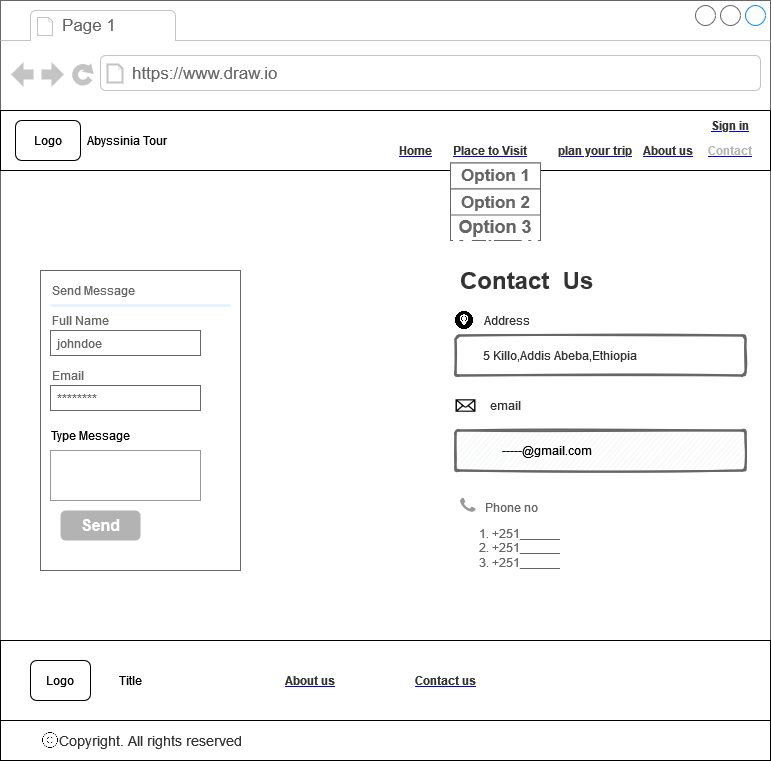

The diagram above was exported from draw.io. Its source (the exported page's mxGraphModel, read from the mxfile embedded in the PNG):
<mxGraphModel dx="1303" dy="687" grid="1" gridSize="10" guides="1" tooltips="1" connect="1" arrows="1" fold="1" page="1" pageScale="1" pageWidth="3300" pageHeight="4681" math="0" shadow="0">
  <root>
    <mxCell id="0" />
    <mxCell id="1" parent="0" />
    <mxCell id="2" value="" style="strokeWidth=1;shadow=0;dashed=0;align=center;html=1;shape=mxgraph.mockup.containers.browserWindow;rSize=0;strokeColor=#666666;strokeColor2=#008cff;strokeColor3=#c4c4c4;mainText=,;recursiveResize=0;fontSize=12;fillColor=#FFFFFF;" vertex="1" parent="1">
      <mxGeometry x="180" y="300" width="770" height="640" as="geometry" />
    </mxCell>
    <mxCell id="3" value="Page 1" style="strokeWidth=1;shadow=0;dashed=0;align=center;html=1;shape=mxgraph.mockup.containers.anchor;fontSize=17;fontColor=#666666;align=left;fillColor=#FFFFFF;" vertex="1" parent="2">
      <mxGeometry x="60" y="12" width="110" height="26" as="geometry" />
    </mxCell>
    <mxCell id="4" value="https://www.draw.io" style="strokeWidth=1;shadow=0;dashed=0;align=center;html=1;shape=mxgraph.mockup.containers.anchor;rSize=0;fontSize=17;fontColor=#666666;align=left;fillColor=#FFFFFF;" vertex="1" parent="2">
      <mxGeometry x="130" y="60" width="250" height="26" as="geometry" />
    </mxCell>
    <mxCell id="5" value="" style="rounded=0;whiteSpace=wrap;html=1;" vertex="1" parent="2">
      <mxGeometry y="110" width="770" height="60" as="geometry" />
    </mxCell>
    <mxCell id="6" value="Logo" style="rounded=1;whiteSpace=wrap;html=1;" vertex="1" parent="2">
      <mxGeometry x="15" y="120" width="65" height="40" as="geometry" />
    </mxCell>
    <mxCell id="7" value="&lt;span&gt;Abyssinia Tour&lt;br&gt;&lt;/span&gt;" style="text;html=1;strokeColor=none;fillColor=none;align=center;verticalAlign=middle;whiteSpace=wrap;rounded=0;" vertex="1" parent="2">
      <mxGeometry x="85" y="125" width="85" height="30" as="geometry" />
    </mxCell>
    <UserObject label="&lt;font color=&quot;#333333&quot;&gt;&lt;b&gt;Home&lt;/b&gt;&lt;/font&gt;" link="https://www.draw.io" id="8">
      <mxCell style="text;html=1;strokeColor=none;fillColor=none;whiteSpace=wrap;align=center;verticalAlign=middle;fontColor=#0000EE;fontStyle=4;" vertex="1" parent="2">
        <mxGeometry x="405" y="145" width="20" height="10" as="geometry" />
      </mxCell>
    </UserObject>
    <UserObject label="&lt;font color=&quot;#333333&quot;&gt;&lt;b&gt;About us&lt;/b&gt;&lt;/font&gt;" link="https://www.draw.io" id="9">
      <mxCell style="text;html=1;strokeColor=none;fillColor=none;whiteSpace=wrap;align=center;verticalAlign=middle;fontColor=#0000EE;fontStyle=4;" vertex="1" parent="2">
        <mxGeometry x="640" y="145" width="55" height="10" as="geometry" />
      </mxCell>
    </UserObject>
    <UserObject label="&lt;font color=&quot;#B3B3B3&quot;&gt;&lt;b&gt;Contact&lt;/b&gt;&lt;/font&gt;" link="https://www.draw.io" id="10">
      <mxCell style="text;html=1;strokeColor=none;fillColor=none;whiteSpace=wrap;align=center;verticalAlign=middle;fontColor=#0000EE;fontStyle=4;" vertex="1" parent="2">
        <mxGeometry x="705" y="145" width="50" height="10" as="geometry" />
      </mxCell>
    </UserObject>
    <mxCell id="11" value="" style="strokeWidth=1;shadow=0;dashed=0;align=center;html=1;shape=mxgraph.mockup.forms.rrect;rSize=0;strokeColor=#666666;fillColor=#ffffff;fontSize=12;" vertex="1" parent="2">
      <mxGeometry x="40" y="270" width="200" height="300" as="geometry" />
    </mxCell>
    <mxCell id="12" value="Send Message" style="strokeWidth=1;shadow=0;dashed=0;align=center;html=1;shape=mxgraph.mockup.forms.anchor;fontSize=12;fontColor=#666666;align=left;resizeWidth=1;spacingLeft=0;" vertex="1" parent="11">
      <mxGeometry width="100" height="20" relative="1" as="geometry">
        <mxPoint x="10" y="10" as="offset" />
      </mxGeometry>
    </mxCell>
    <mxCell id="13" value="" style="shape=line;strokeColor=#ddeeff;strokeWidth=2;html=1;resizeWidth=1;fontSize=12;" vertex="1" parent="11">
      <mxGeometry width="180" height="10" relative="1" as="geometry">
        <mxPoint x="10" y="30" as="offset" />
      </mxGeometry>
    </mxCell>
    <mxCell id="14" value="Full Name" style="strokeWidth=1;shadow=0;dashed=0;align=center;html=1;shape=mxgraph.mockup.forms.anchor;fontSize=12;fontColor=#666666;align=left;resizeWidth=1;spacingLeft=0;" vertex="1" parent="11">
      <mxGeometry width="100" height="20" relative="1" as="geometry">
        <mxPoint x="10" y="40" as="offset" />
      </mxGeometry>
    </mxCell>
    <mxCell id="15" value="johndoe" style="strokeWidth=1;shadow=0;dashed=0;align=center;html=1;shape=mxgraph.mockup.forms.rrect;rSize=0;strokeColor=#666666;fontColor=#666666;align=left;spacingLeft=5;resizeWidth=1;fontSize=12;" vertex="1" parent="11">
      <mxGeometry width="150" height="25" relative="1" as="geometry">
        <mxPoint x="10" y="60" as="offset" />
      </mxGeometry>
    </mxCell>
    <mxCell id="16" value="Email" style="strokeWidth=1;shadow=0;dashed=0;align=center;html=1;shape=mxgraph.mockup.forms.anchor;fontSize=12;fontColor=#666666;align=left;resizeWidth=1;spacingLeft=0;" vertex="1" parent="11">
      <mxGeometry width="100" height="20" relative="1" as="geometry">
        <mxPoint x="10" y="95" as="offset" />
      </mxGeometry>
    </mxCell>
    <mxCell id="17" value="********" style="strokeWidth=1;shadow=0;dashed=0;align=center;html=1;shape=mxgraph.mockup.forms.rrect;rSize=0;strokeColor=#666666;fontColor=#666666;align=left;spacingLeft=5;resizeWidth=1;fontSize=12;" vertex="1" parent="11">
      <mxGeometry width="150" height="25" relative="1" as="geometry">
        <mxPoint x="10" y="115" as="offset" />
      </mxGeometry>
    </mxCell>
    <mxCell id="18" value="Send" style="strokeWidth=1;shadow=0;dashed=0;align=center;html=1;shape=mxgraph.mockup.forms.rrect;rSize=5;strokeColor=none;fontColor=#ffffff;fillColor=#B3B3B3;fontSize=16;fontStyle=1;" vertex="1" parent="11">
      <mxGeometry y="1" width="80" height="30" relative="1" as="geometry">
        <mxPoint x="20" y="-60" as="offset" />
      </mxGeometry>
    </mxCell>
    <mxCell id="19" value="" style="strokeWidth=1;shadow=0;dashed=0;align=center;html=1;shape=mxgraph.mockup.forms.anchor;fontSize=12;fontColor=#9999ff;align=left;spacingLeft=0;fontStyle=4;resizeWidth=1;" vertex="1" parent="11">
      <mxGeometry y="1" width="150" height="20" relative="1" as="geometry">
        <mxPoint x="10" y="-110" as="offset" />
      </mxGeometry>
    </mxCell>
    <mxCell id="20" value="" style="strokeWidth=1;shadow=0;dashed=0;align=center;html=1;shape=mxgraph.mockup.forms.anchor;fontSize=12;fontColor=#666666;align=left;spacingLeft=0;resizeWidth=1;" vertex="1" parent="11">
      <mxGeometry y="1" width="150" height="20" relative="1" as="geometry">
        <mxPoint x="10" y="-70" as="offset" />
      </mxGeometry>
    </mxCell>
    <mxCell id="21" value="&lt;div&gt;&lt;br&gt;&lt;/div&gt;&lt;div&gt;&lt;br&gt;&lt;/div&gt;&lt;div&gt;&lt;br&gt;&lt;/div&gt;&lt;div&gt;&lt;br&gt;&lt;/div&gt;" style="strokeWidth=1;shadow=0;dashed=0;align=center;html=1;shape=mxgraph.mockup.forms.pwField;strokeColor=#999999;mainText=;align=left;fontColor=#666666;fontSize=17;spacingLeft=3;fillColor=#FFFFFF;" vertex="1" parent="11">
      <mxGeometry x="10" y="180" width="150" height="50" as="geometry" />
    </mxCell>
    <mxCell id="22" value="Type Message" style="text;html=1;strokeColor=none;fillColor=none;align=center;verticalAlign=middle;whiteSpace=wrap;rounded=0;fontSize=12;" vertex="1" parent="11">
      <mxGeometry y="150" width="100" height="30" as="geometry" />
    </mxCell>
    <mxCell id="23" value="" style="strokeWidth=1;shadow=0;dashed=0;align=center;html=1;shape=mxgraph.mockup.forms.rrect;rSize=5;strokeColor=none;fontColor=#ffffff;fillColor=#FFFFFF;fontSize=16;fontStyle=1;" vertex="1" parent="2">
      <mxGeometry y="1" width="30" height="1" relative="1" as="geometry">
        <mxPoint x="355" y="-10" as="offset" />
      </mxGeometry>
    </mxCell>
    <mxCell id="24" value="&lt;div&gt;&lt;br&gt;&lt;/div&gt;" style="text;html=1;strokeColor=none;fillColor=none;spacing=5;spacingTop=-20;whiteSpace=wrap;overflow=hidden;rounded=0;fontSize=12;" vertex="1" parent="2">
      <mxGeometry x="350" y="250" width="320" height="110" as="geometry" />
    </mxCell>
    <mxCell id="25" value="&lt;h1&gt;Contact&amp;nbsp; Us&lt;br&gt;&lt;/h1&gt;&lt;p&gt;Lorem ipsum dolor sit amet, consectetur adipisicing elit, sed do eiusmod tempor incididunt ut labore et dolore magna aliqua.&lt;/p&gt;" style="text;html=1;strokeColor=none;fillColor=none;spacing=5;spacingTop=-20;whiteSpace=wrap;overflow=hidden;rounded=0;fontSize=12;fontColor=#333333;" vertex="1" parent="2">
      <mxGeometry x="455" y="260" width="190" height="40" as="geometry" />
    </mxCell>
    <mxCell id="26" value="" style="shape=image;html=1;verticalAlign=top;verticalLabelPosition=bottom;labelBackgroundColor=#ffffff;imageAspect=0;aspect=fixed;image=https://cdn3.iconfinder.com/data/icons/web-ui-3/128/Marker-2-128.png;fontSize=12;fontColor=#333333;fillColor=#999999;" vertex="1" parent="2">
      <mxGeometry x="455" y="311" width="18" height="18" as="geometry" />
    </mxCell>
    <mxCell id="27" value="Address" style="text;html=1;strokeColor=none;fillColor=none;align=center;verticalAlign=middle;whiteSpace=wrap;rounded=0;fontSize=12;fontColor=#333333;" vertex="1" parent="2">
      <mxGeometry x="473" y="305" width="67.5" height="30" as="geometry" />
    </mxCell>
    <mxCell id="28" value="" style="rounded=1;arcSize=9;fillColor=#ffffff;align=left;spacingLeft=5;strokeColor=#666666;html=1;strokeWidth=2;fontColor=#000000;fontSize=12;sketch=1;hachureGap=4;pointerEvents=0;fontFamily=Architects Daughter;fontSource=https%3A%2F%2Ffonts.googleapis.com%2Fcss%3Ffamily%3DArchitects%2BDaughter;" vertex="1" parent="2">
      <mxGeometry x="455" y="335" width="290" height="40" as="geometry" />
    </mxCell>
    <mxCell id="29" value="5 Killo,Addis Abeba,Ethiopia" style="text;html=1;strokeColor=none;fillColor=none;align=center;verticalAlign=middle;whiteSpace=wrap;rounded=0;fontSize=12;fontColor=#333333;" vertex="1" parent="2">
      <mxGeometry x="455" y="340" width="210" height="30" as="geometry" />
    </mxCell>
    <mxCell id="30" value="email" style="text;html=1;strokeColor=none;fillColor=none;align=center;verticalAlign=middle;whiteSpace=wrap;rounded=0;fontSize=12;fontColor=#333333;" vertex="1" parent="2">
      <mxGeometry x="475" y="390" width="60" height="30" as="geometry" />
    </mxCell>
    <mxCell id="31" value="" style="shape=mxgraph.signs.tech.mail;html=1;pointerEvents=1;fillColor=#000000;strokeColor=none;verticalLabelPosition=bottom;verticalAlign=top;align=center;fontSize=12;fontColor=#333333;" vertex="1" parent="2">
      <mxGeometry x="455" y="398.75" width="20" height="12.5" as="geometry" />
    </mxCell>
    <mxCell id="32" value="" style="rounded=1;arcSize=9;fillColor=#F7F8F9;align=left;spacingLeft=5;strokeColor=#666666;html=1;strokeWidth=2;fontColor=#596780;fontSize=12;sketch=1;hachureGap=4;pointerEvents=0;fontFamily=Architects Daughter;fontSource=https%3A%2F%2Ffonts.googleapis.com%2Fcss%3Ffamily%3DArchitects%2BDaughter;" vertex="1" parent="2">
      <mxGeometry x="455" y="430" width="290" height="40" as="geometry" />
    </mxCell>
    <mxCell id="33" value="&amp;nbsp;-----@gmail.com" style="text;html=1;strokeColor=none;fillColor=none;align=center;verticalAlign=middle;whiteSpace=wrap;rounded=0;fontSize=12;" vertex="1" parent="2">
      <mxGeometry x="473" y="435" width="145" height="30" as="geometry" />
    </mxCell>
    <mxCell id="34" value="" style="dashed=0;outlineConnect=0;html=1;align=center;labelPosition=center;verticalLabelPosition=bottom;verticalAlign=top;shape=mxgraph.weblogos.phone;fillColor=#999999;strokeColor=none;fontSize=12;fontColor=#333333;" vertex="1" parent="2">
      <mxGeometry x="459.5" y="497.5" width="15.5" height="14" as="geometry" />
    </mxCell>
    <UserObject label="&lt;font color=&quot;#333333&quot;&gt;&lt;b&gt;plan your trip&lt;/b&gt;&lt;/font&gt;" link="https://www.draw.io" id="35">
      <mxCell style="text;html=1;strokeColor=none;fillColor=none;whiteSpace=wrap;align=center;verticalAlign=middle;fontColor=#0000EE;fontStyle=4;fontSize=12;" vertex="1" parent="2">
        <mxGeometry x="555" y="140" width="80" height="20" as="geometry" />
      </mxCell>
    </UserObject>
    <UserObject label="&lt;b&gt;&lt;font color=&quot;#333333&quot;&gt;Place to Visit&lt;br&gt;&lt;/font&gt;&lt;/b&gt;" link="https://www.draw.io" id="36">
      <mxCell style="text;html=1;strokeColor=none;fillColor=none;whiteSpace=wrap;align=center;verticalAlign=middle;fontColor=#0000EE;fontStyle=4;fontSize=12;" vertex="1" parent="2">
        <mxGeometry x="450" y="140" width="80" height="20" as="geometry" />
      </mxCell>
    </UserObject>
    <mxCell id="37" value="" style="strokeWidth=1;shadow=0;dashed=0;align=center;html=1;shape=mxgraph.mockup.containers.rrect;rSize=0;strokeColor=#666666;fontSize=18;fillColor=#FFFFFF;" vertex="1" parent="2">
      <mxGeometry x="450" y="162.5" width="90" height="77.5" as="geometry" />
    </mxCell>
    <mxCell id="38" value="Option 1" style="strokeColor=inherit;fillColor=inherit;gradientColor=inherit;strokeWidth=1;shadow=0;dashed=0;align=center;html=1;shape=mxgraph.mockup.containers.rrect;rSize=0;fontSize=17;fontColor=#666666;fontStyle=1;resizeWidth=1;" vertex="1" parent="37">
      <mxGeometry width="90" height="26" relative="1" as="geometry" />
    </mxCell>
    <mxCell id="39" value="Option 2" style="strokeColor=inherit;fillColor=inherit;gradientColor=inherit;strokeWidth=1;shadow=0;dashed=0;align=center;html=1;shape=mxgraph.mockup.containers.rrect;rSize=0;fontSize=17;fontColor=#666666;fontStyle=1;resizeWidth=1;" vertex="1" parent="37">
      <mxGeometry width="90" height="26" relative="1" as="geometry">
        <mxPoint y="26" as="offset" />
      </mxGeometry>
    </mxCell>
    <mxCell id="40" value="3Option 33" style="strokeWidth=1;shadow=0;dashed=0;align=center;html=1;shape=mxgraph.mockup.containers.rrect;rSize=0;fontSize=17;fontColor=#ffffff;fontStyle=1;fillColor=#FFFFFF;strokeColor=#008cff;resizeWidth=1;" vertex="1" parent="37">
      <mxGeometry width="90" relative="1" as="geometry">
        <mxPoint y="82" as="offset" />
      </mxGeometry>
    </mxCell>
    <mxCell id="41" value="&lt;b&gt;Option 3&lt;/b&gt;" style="text;html=1;strokeColor=none;fillColor=none;align=center;verticalAlign=middle;whiteSpace=wrap;rounded=0;fontSize=18;fontColor=#666666;" vertex="1" parent="37">
      <mxGeometry y="50" width="90" height="27.5" as="geometry" />
    </mxCell>
    <UserObject label="&lt;font color=&quot;#333333&quot;&gt;&lt;b&gt;Sign in&lt;/b&gt;&lt;/font&gt;" link="https://www.draw.io" id="42">
      <mxCell style="text;html=1;strokeColor=none;fillColor=none;whiteSpace=wrap;align=center;verticalAlign=middle;fontColor=#0000EE;fontStyle=4;fontSize=12;" vertex="1" parent="2">
        <mxGeometry x="705" y="120" width="50" height="10" as="geometry" />
      </mxCell>
    </UserObject>
    <mxCell id="43" value="&lt;ol&gt;&lt;li&gt;+251______&lt;br&gt;&lt;/li&gt;&lt;li&gt;+251______&lt;br&gt;&lt;/li&gt;&lt;li&gt;+251______&lt;/li&gt;&lt;/ol&gt;" style="text;strokeColor=none;fillColor=none;html=1;whiteSpace=wrap;verticalAlign=middle;overflow=hidden;fontColor=#666666;" vertex="1" parent="2">
      <mxGeometry x="450" y="511.5" width="110" height="60" as="geometry" />
    </mxCell>
    <mxCell id="44" value="Phone no" style="text;html=1;strokeColor=none;fillColor=none;align=center;verticalAlign=middle;whiteSpace=wrap;rounded=0;fontColor=#666666;" vertex="1" parent="2">
      <mxGeometry x="480.5" y="501.5" width="60" height="10" as="geometry" />
    </mxCell>
    <mxCell id="45" value="" style="rounded=0;whiteSpace=wrap;html=1;fontSize=20;fillColor=#FFFFFF;" vertex="1" parent="1">
      <mxGeometry x="180" y="940" width="770" height="120" as="geometry" />
    </mxCell>
    <UserObject label="&lt;b&gt;&lt;font color=&quot;#333333&quot;&gt;Contact us&lt;/font&gt;&lt;/b&gt;" link="https://www.draw.io" id="46">
      <mxCell style="text;html=1;strokeColor=none;fillColor=none;whiteSpace=wrap;align=center;verticalAlign=middle;fontColor=#0000EE;fontStyle=4;fontSize=12;" vertex="1" parent="1">
        <mxGeometry x="590" y="975" width="70" height="10" as="geometry" />
      </mxCell>
    </UserObject>
    <UserObject label="&lt;font color=&quot;#333333&quot;&gt;&lt;b&gt;About us&lt;/b&gt;&lt;/font&gt;" link="https://www.draw.io" id="47">
      <mxCell style="text;html=1;strokeColor=none;fillColor=none;whiteSpace=wrap;align=center;verticalAlign=middle;fontColor=#0000EE;fontStyle=4;fontSize=12;" vertex="1" parent="1">
        <mxGeometry x="460" y="975" width="60" height="10" as="geometry" />
      </mxCell>
    </UserObject>
    <mxCell id="48" value="Logo" style="rounded=1;whiteSpace=wrap;html=1;" vertex="1" parent="1">
      <mxGeometry x="210" y="960" width="60" height="40" as="geometry" />
    </mxCell>
    <mxCell id="49" value="Title" style="text;html=1;strokeColor=none;fillColor=none;align=center;verticalAlign=middle;whiteSpace=wrap;rounded=0;" vertex="1" parent="1">
      <mxGeometry x="280" y="965" width="60" height="30" as="geometry" />
    </mxCell>
    <mxCell id="50" value="" style="rounded=0;whiteSpace=wrap;html=1;fontSize=12;fontColor=#333333;fillColor=#FFFFFF;" vertex="1" parent="1">
      <mxGeometry x="180" y="1020" width="770" height="40" as="geometry" />
    </mxCell>
    <mxCell id="51" value="&lt;font style=&quot;font-size: 14px;&quot; color=&quot;#333333&quot;&gt;All rights reserved&lt;/font&gt;" style="text;html=1;strokeColor=none;fillColor=none;align=center;verticalAlign=middle;whiteSpace=wrap;rounded=0;fontSize=12;fontColor=#808080;" vertex="1" parent="1">
      <mxGeometry x="260" y="1025" width="210" height="30" as="geometry" />
    </mxCell>
    <mxCell id="52" value="&lt;font style=&quot;font-size: 14px;&quot; color=&quot;#333333&quot;&gt;Copyright.&lt;/font&gt;" style="text;html=1;strokeColor=none;fillColor=none;align=center;verticalAlign=middle;whiteSpace=wrap;rounded=0;fontSize=12;fontColor=#333333;" vertex="1" parent="1">
      <mxGeometry x="240" y="1025" width="62.5" height="30" as="geometry" />
    </mxCell>
    <mxCell id="53" value="" style="shape=image;html=1;verticalAlign=top;verticalLabelPosition=bottom;labelBackgroundColor=#ffffff;imageAspect=0;aspect=fixed;image=https://cdn0.iconfinder.com/data/icons/phosphor-thin-vol-2/256/copyright-thin-128.png;strokeColor=#666666;fontSize=12;fontColor=#333333;fillColor=#B3B3B3;" vertex="1" parent="1">
      <mxGeometry x="220" y="1030" width="20" height="20" as="geometry" />
    </mxCell>
  </root>
</mxGraphModel>